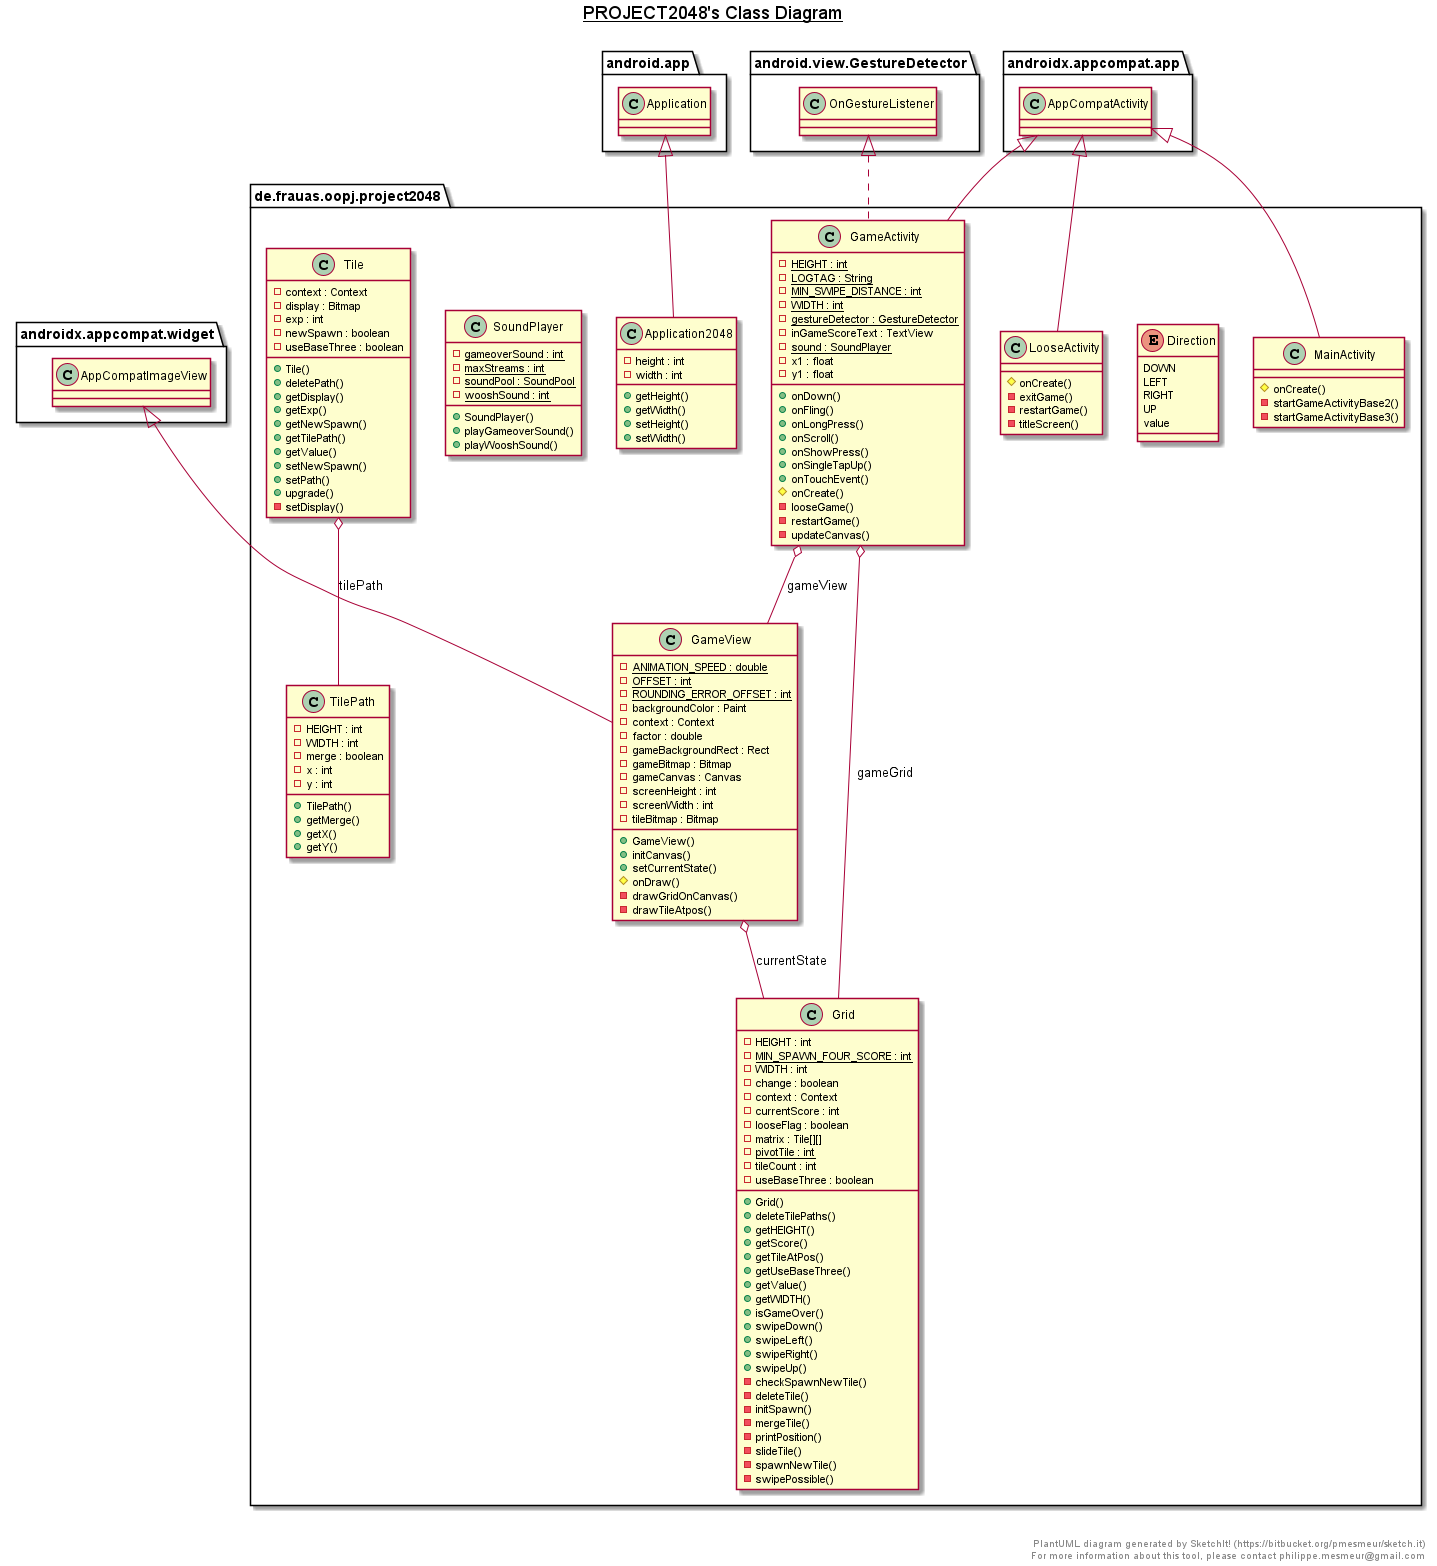

The diagram above was rendered by PlantUML. Its source (embedded in the PNG):
@startuml

title __PROJECT2048's Class Diagram__\n

  namespace de.frauas.oopj.project2048 {
    class de.frauas.oopj.project2048.Application2048 {
        - height : int
        - width : int
        + getHeight()
        + getWidth()
        + setHeight()
        + setWidth()
    }
  }
  

  namespace de.frauas.oopj.project2048 {
    enum Direction {
      DOWN
      LEFT
      RIGHT
      UP
      value
    }
  }
  

  namespace de.frauas.oopj.project2048 {
    class de.frauas.oopj.project2048.GameActivity {
        {static} - HEIGHT : int
        {static} - LOGTAG : String
        {static} - MIN_SWIPE_DISTANCE : int
        {static} - WIDTH : int
        {static} - gestureDetector : GestureDetector
        - inGameScoreText : TextView
        {static} - sound : SoundPlayer
        - x1 : float
        - y1 : float
        + onDown()
        + onFling()
        + onLongPress()
        + onScroll()
        + onShowPress()
        + onSingleTapUp()
        + onTouchEvent()
        # onCreate()
        - looseGame()
        - restartGame()
        - updateCanvas()
    }
  }
  

  namespace de.frauas.oopj.project2048 {
    class de.frauas.oopj.project2048.GameView {
        {static} - ANIMATION_SPEED : double
        {static} - OFFSET : int
        {static} - ROUNDING_ERROR_OFFSET : int
        - backgroundColor : Paint
        - context : Context
        - factor : double
        - gameBackgroundRect : Rect
        - gameBitmap : Bitmap
        - gameCanvas : Canvas
        - screenHeight : int
        - screenWidth : int
        - tileBitmap : Bitmap
        + GameView()
        + initCanvas()
        + setCurrentState()
        # onDraw()
        - drawGridOnCanvas()
        - drawTileAtpos()
    }
  }
  

  namespace de.frauas.oopj.project2048 {
    class de.frauas.oopj.project2048.Grid {
        - HEIGHT : int
        {static} - MIN_SPAWN_FOUR_SCORE : int
        - WIDTH : int
        - change : boolean
        - context : Context
        - currentScore : int
        - looseFlag : boolean
        - matrix : Tile[][]
        {static} - pivotTile : int
        - tileCount : int
        - useBaseThree : boolean
        + Grid()
        + deleteTilePaths()
        + getHEIGHT()
        + getScore()
        + getTileAtPos()
        + getUseBaseThree()
        + getValue()
        + getWIDTH()
        + isGameOver()
        + swipeDown()
        + swipeLeft()
        + swipeRight()
        + swipeUp()
        - checkSpawnNewTile()
        - deleteTile()
        - initSpawn()
        - mergeTile()
        - printPosition()
        - slideTile()
        - spawnNewTile()
        - swipePossible()
    }
  }
  

  namespace de.frauas.oopj.project2048 {
    class de.frauas.oopj.project2048.LooseActivity {
        # onCreate()
        - exitGame()
        - restartGame()
        - titleScreen()
    }
  }
  

  namespace de.frauas.oopj.project2048 {
    class de.frauas.oopj.project2048.MainActivity {
        # onCreate()
        - startGameActivityBase2()
        - startGameActivityBase3()
    }
  }
  

  namespace de.frauas.oopj.project2048 {
    class de.frauas.oopj.project2048.SoundPlayer {
        {static} - gameoverSound : int
        {static} - maxStreams : int
        {static} - soundPool : SoundPool
        {static} - wooshSound : int
        + SoundPlayer()
        + playGameoverSound()
        + playWooshSound()
    }
  }
  

  namespace de.frauas.oopj.project2048 {
    class de.frauas.oopj.project2048.Tile {
        - context : Context
        - display : Bitmap
        - exp : int
        - newSpawn : boolean
        - useBaseThree : boolean
        + Tile()
        + deletePath()
        + getDisplay()
        + getExp()
        + getNewSpawn()
        + getTilePath()
        + getValue()
        + setNewSpawn()
        + setPath()
        + upgrade()
        - setDisplay()
    }
  }
  

  namespace de.frauas.oopj.project2048 {
    class de.frauas.oopj.project2048.TilePath {
        - HEIGHT : int
        - WIDTH : int
        - merge : boolean
        - x : int
        - y : int
        + TilePath()
        + getMerge()
        + getX()
        + getY()
    }
  }
  

  de.frauas.oopj.project2048.Application2048 -up-|> android.app.Application
  de.frauas.oopj.project2048.GameActivity .up.|> android.view.GestureDetector.OnGestureListener
  de.frauas.oopj.project2048.GameActivity -up-|> androidx.appcompat.app.AppCompatActivity
  de.frauas.oopj.project2048.GameActivity o-- de.frauas.oopj.project2048.Grid : gameGrid
  de.frauas.oopj.project2048.GameActivity o-- de.frauas.oopj.project2048.GameView : gameView
  de.frauas.oopj.project2048.GameView -up-|> androidx.appcompat.widget.AppCompatImageView
  de.frauas.oopj.project2048.GameView o-- de.frauas.oopj.project2048.Grid : currentState
  de.frauas.oopj.project2048.LooseActivity -up-|> androidx.appcompat.app.AppCompatActivity
  de.frauas.oopj.project2048.MainActivity -up-|> androidx.appcompat.app.AppCompatActivity
  de.frauas.oopj.project2048.Tile o-- de.frauas.oopj.project2048.TilePath : tilePath


right footer


PlantUML diagram generated by SketchIt! (https://bitbucket.org/pmesmeur/sketch.it)
For more information about this tool, please contact philippe.mesmeur@gmail.com
endfooter

@enduml